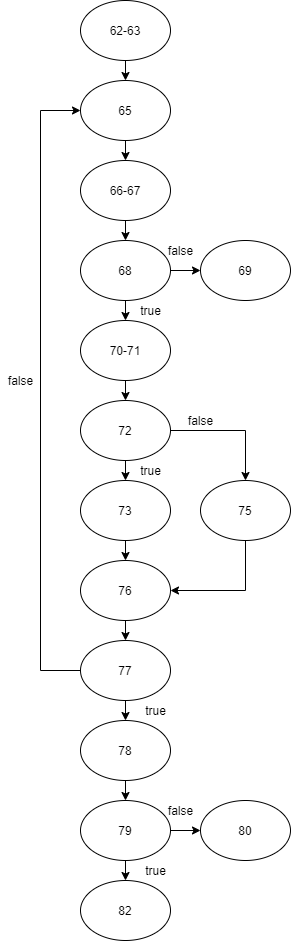

The diagram above was exported from draw.io. Its source (the exported page's mxGraphModel, read from the mxfile embedded in the PNG):
<mxGraphModel dx="780" dy="1144" grid="1" gridSize="10" guides="1" tooltips="1" connect="1" arrows="1" fold="1" page="1" pageScale="1" pageWidth="850" pageHeight="1100" math="0" shadow="0">
  <root>
    <mxCell id="0" />
    <mxCell id="1" parent="0" />
    <mxCell id="5LcHxqh0LP98u7DVku5x-6" style="edgeStyle=orthogonalEdgeStyle;rounded=0;orthogonalLoop=1;jettySize=auto;html=1;exitX=0.5;exitY=1;exitDx=0;exitDy=0;entryX=0.5;entryY=0;entryDx=0;entryDy=0;labelBackgroundColor=default;fontColor=default;strokeColor=default;" edge="1" parent="1" source="5LcHxqh0LP98u7DVku5x-1" target="5LcHxqh0LP98u7DVku5x-4">
      <mxGeometry relative="1" as="geometry" />
    </mxCell>
    <mxCell id="5LcHxqh0LP98u7DVku5x-1" value="62-63" style="ellipse;whiteSpace=wrap;html=1;fillColor=default;strokeColor=default;fontColor=default;labelBackgroundColor=default;" vertex="1" parent="1">
      <mxGeometry x="330" y="40" width="90" height="60" as="geometry" />
    </mxCell>
    <mxCell id="5LcHxqh0LP98u7DVku5x-8" style="edgeStyle=orthogonalEdgeStyle;rounded=0;orthogonalLoop=1;jettySize=auto;html=1;exitX=0.5;exitY=1;exitDx=0;exitDy=0;entryX=0.5;entryY=0;entryDx=0;entryDy=0;labelBackgroundColor=default;fontColor=default;strokeColor=default;" edge="1" parent="1" source="5LcHxqh0LP98u7DVku5x-4" target="5LcHxqh0LP98u7DVku5x-7">
      <mxGeometry relative="1" as="geometry" />
    </mxCell>
    <mxCell id="5LcHxqh0LP98u7DVku5x-4" value="65" style="ellipse;whiteSpace=wrap;html=1;fillColor=default;strokeColor=default;fontColor=default;labelBackgroundColor=default;" vertex="1" parent="1">
      <mxGeometry x="330" y="120" width="90" height="60" as="geometry" />
    </mxCell>
    <mxCell id="5LcHxqh0LP98u7DVku5x-10" style="edgeStyle=orthogonalEdgeStyle;rounded=0;orthogonalLoop=1;jettySize=auto;html=1;exitX=0.5;exitY=1;exitDx=0;exitDy=0;entryX=0.5;entryY=0;entryDx=0;entryDy=0;labelBackgroundColor=default;fontColor=default;strokeColor=default;" edge="1" parent="1" source="5LcHxqh0LP98u7DVku5x-7" target="5LcHxqh0LP98u7DVku5x-9">
      <mxGeometry relative="1" as="geometry" />
    </mxCell>
    <mxCell id="5LcHxqh0LP98u7DVku5x-7" value="66-67" style="ellipse;whiteSpace=wrap;html=1;fillColor=default;strokeColor=default;fontColor=default;labelBackgroundColor=default;" vertex="1" parent="1">
      <mxGeometry x="330" y="200" width="90" height="60" as="geometry" />
    </mxCell>
    <mxCell id="5LcHxqh0LP98u7DVku5x-12" style="edgeStyle=orthogonalEdgeStyle;rounded=0;orthogonalLoop=1;jettySize=auto;html=1;exitX=1;exitY=0.5;exitDx=0;exitDy=0;entryX=0;entryY=0.5;entryDx=0;entryDy=0;labelBackgroundColor=default;fontColor=default;strokeColor=default;" edge="1" parent="1" source="5LcHxqh0LP98u7DVku5x-9" target="5LcHxqh0LP98u7DVku5x-11">
      <mxGeometry relative="1" as="geometry" />
    </mxCell>
    <mxCell id="5LcHxqh0LP98u7DVku5x-14" style="edgeStyle=orthogonalEdgeStyle;rounded=0;orthogonalLoop=1;jettySize=auto;html=1;exitX=0.5;exitY=1;exitDx=0;exitDy=0;entryX=0.5;entryY=0;entryDx=0;entryDy=0;labelBackgroundColor=default;fontColor=default;strokeColor=default;" edge="1" parent="1" source="5LcHxqh0LP98u7DVku5x-9" target="5LcHxqh0LP98u7DVku5x-13">
      <mxGeometry relative="1" as="geometry" />
    </mxCell>
    <mxCell id="5LcHxqh0LP98u7DVku5x-9" value="68" style="ellipse;whiteSpace=wrap;html=1;fillColor=default;strokeColor=default;fontColor=default;labelBackgroundColor=default;" vertex="1" parent="1">
      <mxGeometry x="330" y="280" width="90" height="60" as="geometry" />
    </mxCell>
    <mxCell id="5LcHxqh0LP98u7DVku5x-11" value="69" style="ellipse;whiteSpace=wrap;html=1;fillColor=default;strokeColor=default;fontColor=default;labelBackgroundColor=default;" vertex="1" parent="1">
      <mxGeometry x="450" y="280" width="90" height="60" as="geometry" />
    </mxCell>
    <mxCell id="5LcHxqh0LP98u7DVku5x-21" style="edgeStyle=orthogonalEdgeStyle;rounded=0;orthogonalLoop=1;jettySize=auto;html=1;exitX=0.5;exitY=1;exitDx=0;exitDy=0;entryX=0.5;entryY=0;entryDx=0;entryDy=0;labelBackgroundColor=default;fontColor=default;strokeColor=default;" edge="1" parent="1" source="5LcHxqh0LP98u7DVku5x-13" target="5LcHxqh0LP98u7DVku5x-15">
      <mxGeometry relative="1" as="geometry" />
    </mxCell>
    <mxCell id="5LcHxqh0LP98u7DVku5x-13" value="70-71" style="ellipse;whiteSpace=wrap;html=1;fillColor=default;strokeColor=default;fontColor=default;labelBackgroundColor=default;" vertex="1" parent="1">
      <mxGeometry x="330" y="360" width="90" height="60" as="geometry" />
    </mxCell>
    <mxCell id="5LcHxqh0LP98u7DVku5x-19" style="edgeStyle=orthogonalEdgeStyle;rounded=0;orthogonalLoop=1;jettySize=auto;html=1;exitX=0.5;exitY=1;exitDx=0;exitDy=0;entryX=0.5;entryY=0;entryDx=0;entryDy=0;labelBackgroundColor=default;fontColor=default;strokeColor=default;" edge="1" parent="1" source="5LcHxqh0LP98u7DVku5x-15" target="5LcHxqh0LP98u7DVku5x-17">
      <mxGeometry relative="1" as="geometry" />
    </mxCell>
    <mxCell id="5LcHxqh0LP98u7DVku5x-20" style="edgeStyle=orthogonalEdgeStyle;rounded=0;orthogonalLoop=1;jettySize=auto;html=1;exitX=1;exitY=0.5;exitDx=0;exitDy=0;entryX=0.5;entryY=0;entryDx=0;entryDy=0;labelBackgroundColor=default;fontColor=default;strokeColor=default;" edge="1" parent="1" source="5LcHxqh0LP98u7DVku5x-15" target="5LcHxqh0LP98u7DVku5x-16">
      <mxGeometry relative="1" as="geometry" />
    </mxCell>
    <mxCell id="5LcHxqh0LP98u7DVku5x-15" value="72" style="ellipse;whiteSpace=wrap;html=1;fillColor=default;strokeColor=default;fontColor=default;labelBackgroundColor=default;" vertex="1" parent="1">
      <mxGeometry x="330" y="440" width="90" height="60" as="geometry" />
    </mxCell>
    <mxCell id="5LcHxqh0LP98u7DVku5x-23" style="edgeStyle=orthogonalEdgeStyle;rounded=0;orthogonalLoop=1;jettySize=auto;html=1;exitX=0.5;exitY=1;exitDx=0;exitDy=0;entryX=1;entryY=0.5;entryDx=0;entryDy=0;labelBackgroundColor=default;fontColor=default;strokeColor=default;" edge="1" parent="1" source="5LcHxqh0LP98u7DVku5x-16" target="5LcHxqh0LP98u7DVku5x-18">
      <mxGeometry relative="1" as="geometry" />
    </mxCell>
    <mxCell id="5LcHxqh0LP98u7DVku5x-16" value="75" style="ellipse;whiteSpace=wrap;html=1;fillColor=default;strokeColor=default;fontColor=default;labelBackgroundColor=default;" vertex="1" parent="1">
      <mxGeometry x="450" y="520" width="90" height="60" as="geometry" />
    </mxCell>
    <mxCell id="5LcHxqh0LP98u7DVku5x-22" style="edgeStyle=orthogonalEdgeStyle;rounded=0;orthogonalLoop=1;jettySize=auto;html=1;exitX=0.5;exitY=1;exitDx=0;exitDy=0;entryX=0.5;entryY=0;entryDx=0;entryDy=0;labelBackgroundColor=default;fontColor=default;strokeColor=default;" edge="1" parent="1" source="5LcHxqh0LP98u7DVku5x-17" target="5LcHxqh0LP98u7DVku5x-18">
      <mxGeometry relative="1" as="geometry" />
    </mxCell>
    <mxCell id="5LcHxqh0LP98u7DVku5x-17" value="73" style="ellipse;whiteSpace=wrap;html=1;fillColor=default;strokeColor=default;fontColor=default;labelBackgroundColor=default;" vertex="1" parent="1">
      <mxGeometry x="330" y="520" width="90" height="60" as="geometry" />
    </mxCell>
    <mxCell id="5LcHxqh0LP98u7DVku5x-25" style="edgeStyle=orthogonalEdgeStyle;rounded=0;orthogonalLoop=1;jettySize=auto;html=1;exitX=0.5;exitY=1;exitDx=0;exitDy=0;entryX=0.5;entryY=0;entryDx=0;entryDy=0;labelBackgroundColor=default;fontColor=default;strokeColor=default;" edge="1" parent="1" source="5LcHxqh0LP98u7DVku5x-18" target="5LcHxqh0LP98u7DVku5x-24">
      <mxGeometry relative="1" as="geometry" />
    </mxCell>
    <mxCell id="5LcHxqh0LP98u7DVku5x-18" value="76" style="ellipse;whiteSpace=wrap;html=1;fillColor=default;strokeColor=default;fontColor=default;labelBackgroundColor=default;" vertex="1" parent="1">
      <mxGeometry x="330" y="600" width="90" height="60" as="geometry" />
    </mxCell>
    <mxCell id="5LcHxqh0LP98u7DVku5x-27" style="edgeStyle=orthogonalEdgeStyle;rounded=0;orthogonalLoop=1;jettySize=auto;html=1;entryX=0;entryY=0.5;entryDx=0;entryDy=0;labelBackgroundColor=default;fontColor=default;strokeColor=default;" edge="1" parent="1" source="5LcHxqh0LP98u7DVku5x-24" target="5LcHxqh0LP98u7DVku5x-4">
      <mxGeometry relative="1" as="geometry">
        <Array as="points">
          <mxPoint x="290" y="710" />
          <mxPoint x="290" y="150" />
        </Array>
      </mxGeometry>
    </mxCell>
    <mxCell id="5LcHxqh0LP98u7DVku5x-28" style="edgeStyle=orthogonalEdgeStyle;rounded=0;orthogonalLoop=1;jettySize=auto;html=1;exitX=0.5;exitY=1;exitDx=0;exitDy=0;entryX=0.5;entryY=0;entryDx=0;entryDy=0;labelBackgroundColor=default;fontColor=default;strokeColor=default;" edge="1" parent="1" source="5LcHxqh0LP98u7DVku5x-24" target="5LcHxqh0LP98u7DVku5x-26">
      <mxGeometry relative="1" as="geometry" />
    </mxCell>
    <mxCell id="5LcHxqh0LP98u7DVku5x-24" value="77" style="ellipse;whiteSpace=wrap;html=1;fillColor=default;strokeColor=default;fontColor=default;labelBackgroundColor=default;" vertex="1" parent="1">
      <mxGeometry x="330" y="680" width="90" height="60" as="geometry" />
    </mxCell>
    <mxCell id="5LcHxqh0LP98u7DVku5x-36" style="edgeStyle=orthogonalEdgeStyle;rounded=0;orthogonalLoop=1;jettySize=auto;html=1;exitX=0.5;exitY=1;exitDx=0;exitDy=0;entryX=0.5;entryY=0;entryDx=0;entryDy=0;labelBackgroundColor=default;fontColor=default;strokeColor=default;" edge="1" parent="1" source="5LcHxqh0LP98u7DVku5x-26" target="5LcHxqh0LP98u7DVku5x-29">
      <mxGeometry relative="1" as="geometry" />
    </mxCell>
    <mxCell id="5LcHxqh0LP98u7DVku5x-26" value="78" style="ellipse;whiteSpace=wrap;html=1;fillColor=default;strokeColor=default;fontColor=default;labelBackgroundColor=default;" vertex="1" parent="1">
      <mxGeometry x="330" y="760" width="90" height="60" as="geometry" />
    </mxCell>
    <mxCell id="5LcHxqh0LP98u7DVku5x-32" style="edgeStyle=orthogonalEdgeStyle;rounded=0;orthogonalLoop=1;jettySize=auto;html=1;exitX=1;exitY=0.5;exitDx=0;exitDy=0;entryX=0;entryY=0.5;entryDx=0;entryDy=0;labelBackgroundColor=default;fontColor=default;strokeColor=default;" edge="1" parent="1" source="5LcHxqh0LP98u7DVku5x-29" target="5LcHxqh0LP98u7DVku5x-31">
      <mxGeometry relative="1" as="geometry" />
    </mxCell>
    <mxCell id="5LcHxqh0LP98u7DVku5x-34" style="edgeStyle=orthogonalEdgeStyle;rounded=0;orthogonalLoop=1;jettySize=auto;html=1;exitX=0.5;exitY=1;exitDx=0;exitDy=0;entryX=0.5;entryY=0;entryDx=0;entryDy=0;labelBackgroundColor=default;fontColor=default;strokeColor=default;" edge="1" parent="1" source="5LcHxqh0LP98u7DVku5x-29" target="5LcHxqh0LP98u7DVku5x-33">
      <mxGeometry relative="1" as="geometry" />
    </mxCell>
    <mxCell id="5LcHxqh0LP98u7DVku5x-29" value="79" style="ellipse;whiteSpace=wrap;html=1;fillColor=default;strokeColor=default;fontColor=default;labelBackgroundColor=default;" vertex="1" parent="1">
      <mxGeometry x="330" y="840" width="90" height="60" as="geometry" />
    </mxCell>
    <mxCell id="5LcHxqh0LP98u7DVku5x-31" value="80" style="ellipse;whiteSpace=wrap;html=1;fillColor=default;strokeColor=default;fontColor=default;labelBackgroundColor=default;" vertex="1" parent="1">
      <mxGeometry x="450" y="840" width="90" height="60" as="geometry" />
    </mxCell>
    <mxCell id="5LcHxqh0LP98u7DVku5x-33" value="82" style="ellipse;whiteSpace=wrap;html=1;fillColor=default;strokeColor=default;fontColor=default;labelBackgroundColor=default;" vertex="1" parent="1">
      <mxGeometry x="330" y="920" width="90" height="60" as="geometry" />
    </mxCell>
    <mxCell id="5LcHxqh0LP98u7DVku5x-40" value="true" style="text;html=1;align=center;verticalAlign=middle;resizable=0;points=[];autosize=1;strokeColor=none;fillColor=none;fontColor=default;" vertex="1" parent="1">
      <mxGeometry x="385" y="740" width="40" height="20" as="geometry" />
    </mxCell>
    <mxCell id="5LcHxqh0LP98u7DVku5x-41" value="false" style="text;html=1;align=center;verticalAlign=middle;resizable=0;points=[];autosize=1;strokeColor=none;fillColor=none;fontColor=default;" vertex="1" parent="1">
      <mxGeometry x="250" y="410" width="40" height="20" as="geometry" />
    </mxCell>
    <mxCell id="5LcHxqh0LP98u7DVku5x-42" value="true" style="text;html=1;align=center;verticalAlign=middle;resizable=0;points=[];autosize=1;strokeColor=none;fillColor=none;fontColor=default;" vertex="1" parent="1">
      <mxGeometry x="385" y="900" width="40" height="20" as="geometry" />
    </mxCell>
    <mxCell id="5LcHxqh0LP98u7DVku5x-43" value="true" style="text;html=1;align=center;verticalAlign=middle;resizable=0;points=[];autosize=1;strokeColor=none;fillColor=none;fontColor=default;" vertex="1" parent="1">
      <mxGeometry x="380" y="340" width="40" height="20" as="geometry" />
    </mxCell>
    <mxCell id="5LcHxqh0LP98u7DVku5x-44" value="true" style="text;html=1;align=center;verticalAlign=middle;resizable=0;points=[];autosize=1;strokeColor=none;fillColor=none;fontColor=default;" vertex="1" parent="1">
      <mxGeometry x="380" y="500" width="40" height="20" as="geometry" />
    </mxCell>
    <mxCell id="5LcHxqh0LP98u7DVku5x-46" value="false" style="text;html=1;align=center;verticalAlign=middle;resizable=0;points=[];autosize=1;strokeColor=none;fillColor=none;fontColor=default;" vertex="1" parent="1">
      <mxGeometry x="430" y="450" width="40" height="20" as="geometry" />
    </mxCell>
    <mxCell id="5LcHxqh0LP98u7DVku5x-47" value="false" style="text;html=1;align=center;verticalAlign=middle;resizable=0;points=[];autosize=1;strokeColor=none;fillColor=none;fontColor=default;" vertex="1" parent="1">
      <mxGeometry x="410" y="280" width="40" height="20" as="geometry" />
    </mxCell>
    <mxCell id="5LcHxqh0LP98u7DVku5x-48" value="false" style="text;html=1;align=center;verticalAlign=middle;resizable=0;points=[];autosize=1;strokeColor=none;fillColor=none;fontColor=default;" vertex="1" parent="1">
      <mxGeometry x="410" y="840" width="40" height="20" as="geometry" />
    </mxCell>
  </root>
</mxGraphModel>